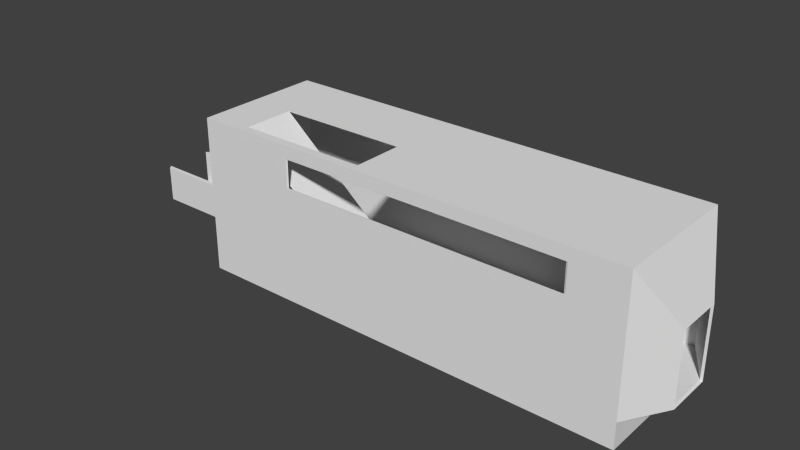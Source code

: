 # Source: train_stairpassenger.blend  (saved by Blender 2.65.0; exported with 4.5.12 LTS)
import bpy
from mathutils import Matrix  # noqa: F401  (used for matrix-valued properties, if any)

bpy.ops.wm.read_factory_settings(use_empty=True)
scene = bpy.context.scene
scene.name = 'Scene'

# ---- collections
col_collection_1 = bpy.data.collections.new('Collection 1'); scene.collection.children.link(col_collection_1)

# ---- world
world_world = bpy.data.worlds.new('World'); scene.world = world_world
world_world.color = (0.05088, 0.05088, 0.05088)
world_world.use_sun_shadow = False
world_world.sun_shadow_jitter_overblur = 0.0
world_world.cycles.sampling_method = 'MANUAL'
world_world.cycles.sample_map_resolution = 256

# ---- meshes
me_cube = bpy.data.meshes.new('Cube')
me_cube.from_pydata([(-8.923, 2.529, 0.03241), (8.012, 2.529, 0.03241), (8.012, -2.529, 0.03241), (8.012, 2.529, 5.089), (8.012, -2.529, 5.089), (8.991, 0.9196, 2.774), (8.991, 0.9196, 0.03686), (8.991, -0.9196, 2.774), (8.991, -0.9196, 0.03686), (-6.923, 2.529, 4.589), (-6.923, 2.529, 3.532), (6.012, 2.529, 4.589), (6.012, 2.529, 3.532), (-5.046, -2.529, 3.532), (-5.046, -2.529, 4.589), (6.012, -2.529, 4.589), (6.012, -2.529, 3.532), (-8.839, -2.503, 0.05884), (-8.839, 2.503, 0.05884), (7.927, 2.503, 0.05884), (7.927, -2.503, 0.05884), (-8.839, -2.503, 5.065), (7.927, 2.503, 5.065), (7.927, -2.503, 5.065), (8.896, 0.9104, 2.773), (8.896, 0.9104, 0.06325), (8.896, -0.9104, 2.773), (8.896, -0.9104, 0.06325), (-6.859, 2.503, 4.57), (-6.859, 2.503, 3.524), (5.947, 2.503, 4.57), (5.947, 2.503, 3.524), (-4.981, -2.503, 3.524), (-4.981, -2.503, 4.57), (5.947, -2.503, 4.57), (5.947, -2.503, 3.524), (-7.16, -2.201, 5.089), (-7.16, -0.2139, 5.089), (-2.106, -0.2139, 5.089), (-2.106, -2.201, 5.089), (-7.165, -2.217, 5.065), (-7.165, -0.2067, 5.065), (-2.107, -0.2067, 5.065), (-2.107, -2.217, 5.065), (-1.042, -2.201, 0.02775), (-1.042, -0.2139, 0.02775), (-1.047, -2.217, 0.003615), (-1.047, -0.2067, 0.003615), (-8.923, -2.529, 0.03241), (-8.923, -2.529, 5.089), (-8.923, 2.529, 5.089), (-9.978, 1.055, 2.774), (-9.978, 1.055, 0.03686), (-9.978, -1.055, 2.774), (-9.978, -1.055, 0.03686), (-8.839, 2.503, 5.065), (-9.882, 0.9104, 2.773), (-9.882, 0.9104, 0.06325), (-9.882, -0.9104, 2.773), (-9.882, -0.9104, 0.06325), (-9.882, 0.9104, 1.418), (-9.882, -0.9104, 1.418), (-9.978, 1.055, 1.406), (-9.978, -1.055, 1.406), (-13.23, 1.055, 0.03686), (-13.23, -1.055, 0.03686), (-13.33, 0.9104, 0.06325), (-13.33, -0.9104, 0.06325), (-13.33, 0.9104, 1.418), (-13.33, -0.9104, 1.418), (-13.23, 1.055, 1.406), (-13.23, -1.055, 1.406), (-8.923, 2.529, -0.9676), (8.012, 2.529, -0.9676), (8.012, -2.529, -0.9676), (-8.923, -2.529, -0.9676)], [], [(5, 6, 1, 3), (7, 5, 3, 4), (8, 7, 4, 2), (12, 11, 3, 1), (10, 12, 1, 0), (15, 16, 2, 4), (40, 41, 47, 46), (24, 22, 19, 25), (26, 23, 22, 24), (27, 20, 23, 26), (31, 19, 22, 30), (29, 18, 19, 31), (32, 17, 21, 33), (34, 23, 20, 35), (33, 21, 23, 34), (35, 20, 17, 32), (8, 6, 25, 27), (8, 27, 26, 7), (7, 26, 24, 5), (6, 5, 24, 25), (10, 29, 31, 12), (12, 31, 30, 11), (11, 30, 28, 9), (10, 9, 28, 29), (16, 35, 32, 13), (14, 13, 32, 33), (14, 33, 34, 15), (16, 15, 34, 35), (38, 39, 4, 3), (43, 42, 22, 23), (40, 43, 23, 21), (38, 37, 41, 42), (36, 39, 43, 40), (39, 38, 42, 43), (45, 44, 46, 47), (41, 37, 45, 47), (36, 40, 46, 44), (37, 36, 44, 45), (53, 49, 50, 51), (54, 48, 49, 53, 63), (59, 57, 66, 67), (61, 59, 67, 69), (54, 63, 71, 65), (62, 52, 64, 70), (57, 60, 68, 66), (71, 69, 67, 65), (69, 71, 63, 61), (68, 70, 64, 66), (70, 68, 60, 62), (61, 63, 53, 58), (62, 60, 56, 51), (51, 56, 58, 53), (9, 10, 0, 50), (11, 9, 50, 3), (13, 14, 49, 48), (14, 15, 4, 49), (16, 13, 48, 2), (28, 55, 18, 29), (30, 22, 55, 28), (36, 37, 50, 49), (37, 38, 3, 50), (39, 36, 49, 4), (41, 40, 21, 55), (42, 41, 55, 22), (51, 50, 0, 52, 62), (58, 56, 55, 21), (59, 61, 58, 21, 17), (56, 60, 57, 18, 55), (27, 25, 19, 18, 57, 59, 17, 20), (2, 1, 73, 74), (2, 48, 75, 74), (0, 1, 73, 72), (48, 0, 72, 75)])
me_cube.use_remesh_preserve_volume = False
me_cube.use_remesh_preserve_attributes = False
me_cube.use_mirror_vertex_groups = False
me_cube.update()

# ---- objects
ob_cube = bpy.data.objects.new('Cube', me_cube)

# ---- transforms, parenting, visibility, modifiers, constraints
ob_cube.location = (0.0, 0.0, 0.0)
ob_cube.lineart.crease_threshold = 0.0

# ---- collection membership
col_collection_1.objects.link(ob_cube)

# ---- scene / render settings (as saved in the file)
scene.frame_start = 1; scene.frame_end = 250; scene.frame_set(1)
scene.render.engine = 'BLENDER_EEVEE_NEXT'
scene.render.image_settings.compression = 90
scene.render.resolution_percentage = 50
scene.render.dither_intensity = 0.0
scene.cycles.use_denoising = False
scene.cycles.samples = 10
scene.cycles.sampling_pattern = 'TABULATED_SOBOL'
scene.cycles.light_sampling_threshold = 0.0
scene.cycles.use_adaptive_sampling = False
scene.cycles.use_light_tree = False
scene.cycles.blur_glossy = 0.0
scene.cycles.volume_bounces = 1
scene.cycles.pixel_filter_type = 'GAUSSIAN'
scene.cycles.sample_clamp_indirect = 0.0
scene.view_settings.view_transform = 'Standard'
bpy.context.view_layer.update()

# ---- added for rendering (the .blend has no active camera and no usable light): camera, sun
cam_auto = bpy.data.cameras.new('AutoCamera')
cam_auto.lens = 50.0
cam_auto.sensor_width = 36.0
cam_auto.clip_end = 1000.0
ob_auto_camera = bpy.data.objects.new('AutoCamera', cam_auto)
scene.collection.objects.link(ob_auto_camera)
ob_auto_camera.location = (19.734, -26.2832, 19.5831)
ob_auto_camera.rotation_euler = (1.09748, -7.21219e-08, 0.694738)
scene.camera = ob_auto_camera
light_auto_sun = bpy.data.lights.new('AutoSun', 'SUN')
light_auto_sun.energy = 3.0
light_auto_sun.angle = 0.0523599
ob_auto_sun = bpy.data.objects.new('AutoSun', light_auto_sun)
scene.collection.objects.link(ob_auto_sun)
ob_auto_sun.rotation_euler = (0.872665, 0.174533, 0.523599)
bpy.context.view_layer.update()
